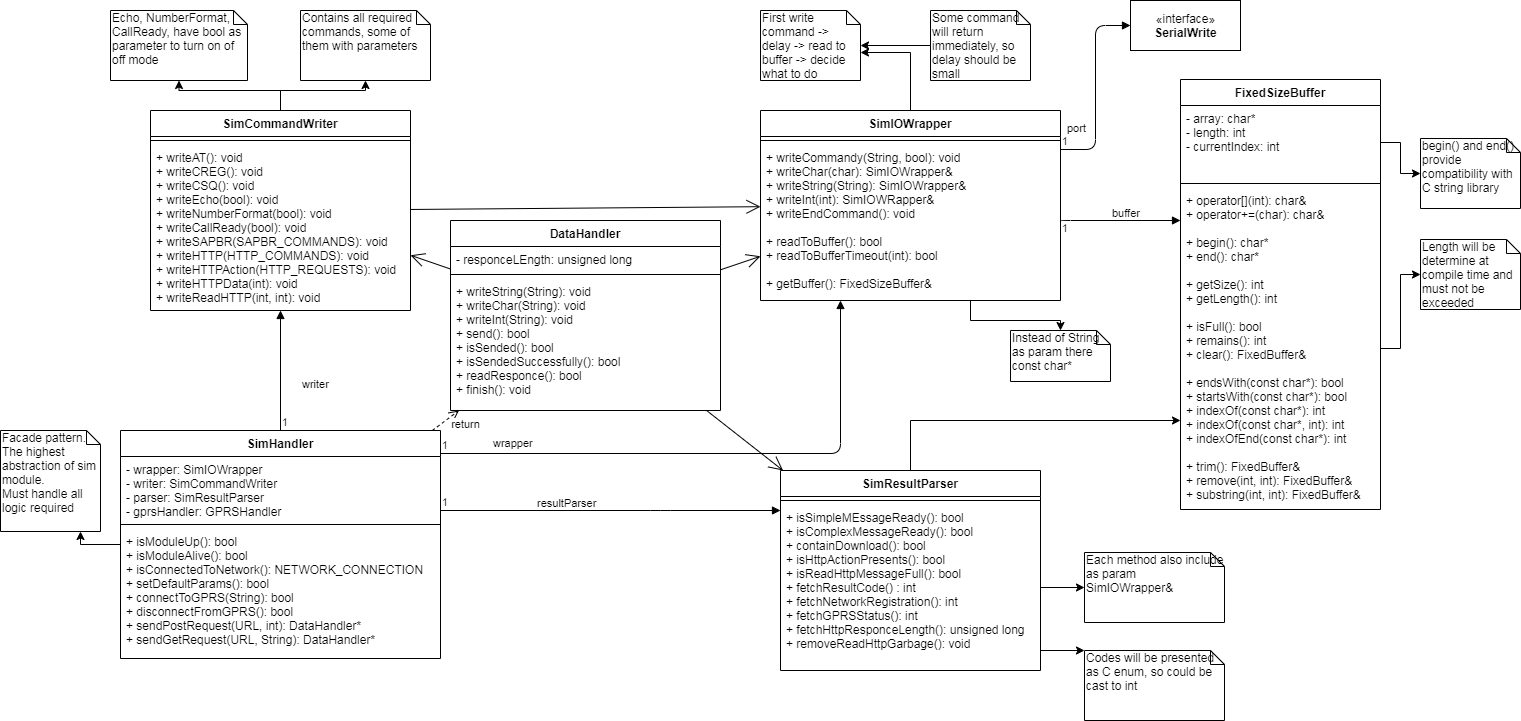

The diagram above was exported from draw.io. Its source (the exported page's mxGraphModel, read from the mxfile embedded in the PNG):
<mxGraphModel dx="2209" dy="795" grid="1" gridSize="10" guides="1" tooltips="1" connect="1" arrows="1" fold="1" page="1" pageScale="1" pageWidth="827" pageHeight="1169" math="0" shadow="0">
  <root>
    <mxCell id="WIyWlLk6GJQsqaUBKTNV-0" />
    <mxCell id="WIyWlLk6GJQsqaUBKTNV-1" parent="WIyWlLk6GJQsqaUBKTNV-0" />
    <mxCell id="JPeQpSm2stwbAgqJkFVp-4" value="«interface»&lt;br&gt;&lt;b&gt;SerialWrite&lt;/b&gt;" style="html=1;" parent="WIyWlLk6GJQsqaUBKTNV-1" vertex="1">
      <mxGeometry x="390" y="10" width="110" height="50" as="geometry" />
    </mxCell>
    <mxCell id="JPeQpSm2stwbAgqJkFVp-9" value="port" style="endArrow=block;endFill=1;html=1;edgeStyle=orthogonalEdgeStyle;align=left;verticalAlign=top;entryX=0;entryY=0.5;entryDx=0;entryDy=0;exitX=1;exitY=0.5;exitDx=0;exitDy=0;" parent="WIyWlLk6GJQsqaUBKTNV-1" target="JPeQpSm2stwbAgqJkFVp-4" edge="1">
      <mxGeometry x="-0.2887" y="30" relative="1" as="geometry">
        <mxPoint x="320" y="159" as="sourcePoint" />
        <mxPoint x="486" y="162.5" as="targetPoint" />
        <mxPoint as="offset" />
      </mxGeometry>
    </mxCell>
    <mxCell id="JPeQpSm2stwbAgqJkFVp-10" value="1" style="edgeLabel;resizable=0;html=1;align=left;verticalAlign=bottom;" parent="JPeQpSm2stwbAgqJkFVp-9" connectable="0" vertex="1">
      <mxGeometry x="-1" relative="1" as="geometry" />
    </mxCell>
    <mxCell id="JPeQpSm2stwbAgqJkFVp-19" value="buffer" style="endArrow=block;endFill=1;html=1;edgeStyle=orthogonalEdgeStyle;align=left;verticalAlign=top;exitX=1;exitY=0.5;exitDx=0;exitDy=0;" parent="WIyWlLk6GJQsqaUBKTNV-1" source="JPeQpSm2stwbAgqJkFVp-3" target="JPeQpSm2stwbAgqJkFVp-15" edge="1">
      <mxGeometry x="-0.1538" y="20" relative="1" as="geometry">
        <mxPoint x="376" y="230" as="sourcePoint" />
        <mxPoint x="420" y="300" as="targetPoint" />
        <Array as="points">
          <mxPoint x="320" y="230" />
        </Array>
        <mxPoint as="offset" />
      </mxGeometry>
    </mxCell>
    <mxCell id="JPeQpSm2stwbAgqJkFVp-20" value="1" style="edgeLabel;resizable=0;html=1;align=left;verticalAlign=bottom;" parent="JPeQpSm2stwbAgqJkFVp-19" connectable="0" vertex="1">
      <mxGeometry x="-1" relative="1" as="geometry">
        <mxPoint y="14" as="offset" />
      </mxGeometry>
    </mxCell>
    <mxCell id="JPeQpSm2stwbAgqJkFVp-21" value="begin() and end() provide compatibility with C string library" style="shape=note;whiteSpace=wrap;html=1;size=14;verticalAlign=top;align=left;spacingTop=-6;" parent="WIyWlLk6GJQsqaUBKTNV-1" vertex="1">
      <mxGeometry x="680" y="148" width="100" height="70" as="geometry" />
    </mxCell>
    <mxCell id="JPeQpSm2stwbAgqJkFVp-26" style="edgeStyle=orthogonalEdgeStyle;rounded=0;orthogonalLoop=1;jettySize=auto;html=1;entryX=0;entryY=0;entryDx=100;entryDy=42;entryPerimeter=0;" parent="WIyWlLk6GJQsqaUBKTNV-1" source="JPeQpSm2stwbAgqJkFVp-0" target="JPeQpSm2stwbAgqJkFVp-25" edge="1">
      <mxGeometry relative="1" as="geometry" />
    </mxCell>
    <mxCell id="JPeQpSm2stwbAgqJkFVp-0" value="SimIOWrapper" style="swimlane;fontStyle=1;align=center;verticalAlign=top;childLayout=stackLayout;horizontal=1;startSize=26;horizontalStack=0;resizeParent=1;resizeParentMax=0;resizeLast=0;collapsible=1;marginBottom=0;" parent="WIyWlLk6GJQsqaUBKTNV-1" vertex="1">
      <mxGeometry x="20" y="120" width="300" height="190" as="geometry" />
    </mxCell>
    <mxCell id="JPeQpSm2stwbAgqJkFVp-2" value="" style="line;strokeWidth=1;fillColor=none;align=left;verticalAlign=middle;spacingTop=-1;spacingLeft=3;spacingRight=3;rotatable=0;labelPosition=right;points=[];portConstraint=eastwest;" parent="JPeQpSm2stwbAgqJkFVp-0" vertex="1">
      <mxGeometry y="26" width="300" height="8" as="geometry" />
    </mxCell>
    <mxCell id="JPeQpSm2stwbAgqJkFVp-3" value="+ writeCommandy(String, bool): void&#10;+ writeChar(char): SimIOWrapper&amp;&#10;+ writeString(String): SimIOWrapper&amp;&#10;+ writeInt(int): SimIOWRapper&amp;&#10;+ writeEndCommand(): void&#10;&#10;+ readToBuffer(): bool&#10;+ readToBufferTimeout(int): bool&#10;&#10;+ getBuffer(): FixedSizeBuffer&amp;" style="text;strokeColor=none;fillColor=none;align=left;verticalAlign=top;spacingLeft=4;spacingRight=4;overflow=hidden;rotatable=0;points=[[0,0.5],[1,0.5]];portConstraint=eastwest;" parent="JPeQpSm2stwbAgqJkFVp-0" vertex="1">
      <mxGeometry y="34" width="300" height="156" as="geometry" />
    </mxCell>
    <mxCell id="JPeQpSm2stwbAgqJkFVp-22" style="edgeStyle=orthogonalEdgeStyle;rounded=0;orthogonalLoop=1;jettySize=auto;html=1;" parent="WIyWlLk6GJQsqaUBKTNV-1" source="JPeQpSm2stwbAgqJkFVp-16" target="JPeQpSm2stwbAgqJkFVp-21" edge="1">
      <mxGeometry relative="1" as="geometry" />
    </mxCell>
    <mxCell id="JPeQpSm2stwbAgqJkFVp-23" value="Length will be determine at compile time and must not be exceeded" style="shape=note;whiteSpace=wrap;html=1;size=14;verticalAlign=top;align=left;spacingTop=-6;" parent="WIyWlLk6GJQsqaUBKTNV-1" vertex="1">
      <mxGeometry x="680" y="249" width="100" height="70" as="geometry" />
    </mxCell>
    <mxCell id="JPeQpSm2stwbAgqJkFVp-24" style="edgeStyle=orthogonalEdgeStyle;rounded=0;orthogonalLoop=1;jettySize=auto;html=1;" parent="WIyWlLk6GJQsqaUBKTNV-1" source="JPeQpSm2stwbAgqJkFVp-18" target="JPeQpSm2stwbAgqJkFVp-23" edge="1">
      <mxGeometry relative="1" as="geometry" />
    </mxCell>
    <mxCell id="JPeQpSm2stwbAgqJkFVp-25" value="First write command -&amp;gt; delay -&amp;gt; read to buffer -&amp;gt; decide what to do" style="shape=note;whiteSpace=wrap;html=1;size=14;verticalAlign=top;align=left;spacingTop=-6;" parent="WIyWlLk6GJQsqaUBKTNV-1" vertex="1">
      <mxGeometry x="20" y="20" width="100" height="70" as="geometry" />
    </mxCell>
    <mxCell id="JPeQpSm2stwbAgqJkFVp-29" style="edgeStyle=orthogonalEdgeStyle;rounded=0;orthogonalLoop=1;jettySize=auto;html=1;" parent="WIyWlLk6GJQsqaUBKTNV-1" source="JPeQpSm2stwbAgqJkFVp-27" target="JPeQpSm2stwbAgqJkFVp-25" edge="1">
      <mxGeometry relative="1" as="geometry" />
    </mxCell>
    <mxCell id="JPeQpSm2stwbAgqJkFVp-27" value="Some command will return immediately, so delay should be small" style="shape=note;whiteSpace=wrap;html=1;size=14;verticalAlign=top;align=left;spacingTop=-6;" parent="WIyWlLk6GJQsqaUBKTNV-1" vertex="1">
      <mxGeometry x="190" y="20" width="100" height="70" as="geometry" />
    </mxCell>
    <mxCell id="JPeQpSm2stwbAgqJkFVp-30" value="Instead of String as param there const char*" style="shape=note;whiteSpace=wrap;html=1;size=14;verticalAlign=top;align=left;spacingTop=-6;" parent="WIyWlLk6GJQsqaUBKTNV-1" vertex="1">
      <mxGeometry x="270" y="340" width="100" height="51" as="geometry" />
    </mxCell>
    <mxCell id="JPeQpSm2stwbAgqJkFVp-31" style="edgeStyle=orthogonalEdgeStyle;rounded=0;orthogonalLoop=1;jettySize=auto;html=1;exitX=0.7;exitY=1;exitDx=0;exitDy=0;exitPerimeter=0;" parent="WIyWlLk6GJQsqaUBKTNV-1" source="JPeQpSm2stwbAgqJkFVp-3" target="JPeQpSm2stwbAgqJkFVp-30" edge="1">
      <mxGeometry relative="1" as="geometry">
        <Array as="points">
          <mxPoint x="230" y="330" />
        </Array>
      </mxGeometry>
    </mxCell>
    <mxCell id="JPeQpSm2stwbAgqJkFVp-38" style="edgeStyle=orthogonalEdgeStyle;rounded=0;orthogonalLoop=1;jettySize=auto;html=1;" parent="WIyWlLk6GJQsqaUBKTNV-1" source="JPeQpSm2stwbAgqJkFVp-32" target="JPeQpSm2stwbAgqJkFVp-37" edge="1">
      <mxGeometry relative="1" as="geometry" />
    </mxCell>
    <mxCell id="JPeQpSm2stwbAgqJkFVp-37" value="Contains all required commands, some of them with parameters" style="shape=note;whiteSpace=wrap;html=1;size=14;verticalAlign=top;align=left;spacingTop=-6;" parent="WIyWlLk6GJQsqaUBKTNV-1" vertex="1">
      <mxGeometry x="-440" y="20" width="130" height="70" as="geometry" />
    </mxCell>
    <mxCell id="JPeQpSm2stwbAgqJkFVp-43" value="" style="endArrow=open;endFill=1;endSize=12;html=1;" parent="WIyWlLk6GJQsqaUBKTNV-1" source="JPeQpSm2stwbAgqJkFVp-32" target="JPeQpSm2stwbAgqJkFVp-0" edge="1">
      <mxGeometry width="160" relative="1" as="geometry">
        <mxPoint x="30" y="420" as="sourcePoint" />
        <mxPoint x="190" y="420" as="targetPoint" />
      </mxGeometry>
    </mxCell>
    <mxCell id="JPeQpSm2stwbAgqJkFVp-49" value="Each method also include as param SimIOWrapper&amp;amp;" style="shape=note;whiteSpace=wrap;html=1;size=14;verticalAlign=top;align=left;spacingTop=-6;" parent="WIyWlLk6GJQsqaUBKTNV-1" vertex="1">
      <mxGeometry x="344" y="562" width="140" height="70" as="geometry" />
    </mxCell>
    <mxCell id="JPeQpSm2stwbAgqJkFVp-50" style="edgeStyle=orthogonalEdgeStyle;rounded=0;orthogonalLoop=1;jettySize=auto;html=1;" parent="WIyWlLk6GJQsqaUBKTNV-1" source="JPeQpSm2stwbAgqJkFVp-47" target="JPeQpSm2stwbAgqJkFVp-49" edge="1">
      <mxGeometry relative="1" as="geometry" />
    </mxCell>
    <mxCell id="JPeQpSm2stwbAgqJkFVp-52" value="Codes will be presented as C enum, so could be cast to int" style="shape=note;whiteSpace=wrap;html=1;size=14;verticalAlign=top;align=left;spacingTop=-6;" parent="WIyWlLk6GJQsqaUBKTNV-1" vertex="1">
      <mxGeometry x="344" y="660" width="140" height="70" as="geometry" />
    </mxCell>
    <mxCell id="JPeQpSm2stwbAgqJkFVp-53" style="edgeStyle=orthogonalEdgeStyle;rounded=0;orthogonalLoop=1;jettySize=auto;html=1;" parent="WIyWlLk6GJQsqaUBKTNV-1" source="JPeQpSm2stwbAgqJkFVp-47" target="JPeQpSm2stwbAgqJkFVp-52" edge="1">
      <mxGeometry relative="1" as="geometry">
        <Array as="points">
          <mxPoint x="170" y="665" />
        </Array>
      </mxGeometry>
    </mxCell>
    <mxCell id="JPeQpSm2stwbAgqJkFVp-60" value="writer" style="endArrow=block;endFill=1;html=1;edgeStyle=orthogonalEdgeStyle;align=left;verticalAlign=top;" parent="WIyWlLk6GJQsqaUBKTNV-1" source="JPeQpSm2stwbAgqJkFVp-54" target="JPeQpSm2stwbAgqJkFVp-32" edge="1">
      <mxGeometry x="-0.0198" y="-20" relative="1" as="geometry">
        <mxPoint x="-270" y="330" as="sourcePoint" />
        <mxPoint x="-110" y="330" as="targetPoint" />
        <mxPoint as="offset" />
      </mxGeometry>
    </mxCell>
    <mxCell id="JPeQpSm2stwbAgqJkFVp-61" value="1" style="edgeLabel;resizable=0;html=1;align=left;verticalAlign=bottom;" parent="JPeQpSm2stwbAgqJkFVp-60" connectable="0" vertex="1">
      <mxGeometry x="-1" relative="1" as="geometry" />
    </mxCell>
    <mxCell id="JPeQpSm2stwbAgqJkFVp-62" value="wrapper" style="endArrow=block;endFill=1;html=1;edgeStyle=orthogonalEdgeStyle;align=left;verticalAlign=top;" parent="WIyWlLk6GJQsqaUBKTNV-1" source="JPeQpSm2stwbAgqJkFVp-54" target="JPeQpSm2stwbAgqJkFVp-0" edge="1">
      <mxGeometry x="-0.8157" y="23" relative="1" as="geometry">
        <mxPoint x="-100" y="360" as="sourcePoint" />
        <mxPoint x="60" y="360" as="targetPoint" />
        <Array as="points">
          <mxPoint x="100" y="463" />
        </Array>
        <mxPoint as="offset" />
      </mxGeometry>
    </mxCell>
    <mxCell id="JPeQpSm2stwbAgqJkFVp-63" value="1" style="edgeLabel;resizable=0;html=1;align=left;verticalAlign=bottom;" parent="JPeQpSm2stwbAgqJkFVp-62" connectable="0" vertex="1">
      <mxGeometry x="-1" relative="1" as="geometry" />
    </mxCell>
    <mxCell id="JPeQpSm2stwbAgqJkFVp-64" value="resultParser" style="endArrow=block;endFill=1;html=1;edgeStyle=orthogonalEdgeStyle;align=left;verticalAlign=top;" parent="WIyWlLk6GJQsqaUBKTNV-1" source="JPeQpSm2stwbAgqJkFVp-54" target="JPeQpSm2stwbAgqJkFVp-44" edge="1">
      <mxGeometry x="-0.2632" y="36" relative="1" as="geometry">
        <mxPoint x="-160" y="553.5" as="sourcePoint" />
        <mxPoint y="553.5" as="targetPoint" />
        <Array as="points">
          <mxPoint x="-80" y="520" />
          <mxPoint x="-80" y="520" />
        </Array>
        <mxPoint x="-30" y="16" as="offset" />
      </mxGeometry>
    </mxCell>
    <mxCell id="JPeQpSm2stwbAgqJkFVp-65" value="1" style="edgeLabel;resizable=0;html=1;align=left;verticalAlign=bottom;" parent="JPeQpSm2stwbAgqJkFVp-64" connectable="0" vertex="1">
      <mxGeometry x="-1" relative="1" as="geometry" />
    </mxCell>
    <mxCell id="cdgy-xc1yxH-KB-cGm9K-5" style="edgeStyle=orthogonalEdgeStyle;rounded=0;orthogonalLoop=1;jettySize=auto;html=1;" edge="1" parent="WIyWlLk6GJQsqaUBKTNV-1" source="JPeQpSm2stwbAgqJkFVp-44" target="JPeQpSm2stwbAgqJkFVp-15">
      <mxGeometry relative="1" as="geometry">
        <Array as="points">
          <mxPoint x="170" y="430" />
          <mxPoint x="530" y="430" />
        </Array>
      </mxGeometry>
    </mxCell>
    <mxCell id="JPeQpSm2stwbAgqJkFVp-44" value="SimResultParser" style="swimlane;fontStyle=1;align=center;verticalAlign=top;childLayout=stackLayout;horizontal=1;startSize=26;horizontalStack=0;resizeParent=1;resizeParentMax=0;resizeLast=0;collapsible=1;marginBottom=0;" parent="WIyWlLk6GJQsqaUBKTNV-1" vertex="1">
      <mxGeometry x="40" y="480" width="260" height="200" as="geometry" />
    </mxCell>
    <mxCell id="JPeQpSm2stwbAgqJkFVp-46" value="" style="line;strokeWidth=1;fillColor=none;align=left;verticalAlign=middle;spacingTop=-1;spacingLeft=3;spacingRight=3;rotatable=0;labelPosition=right;points=[];portConstraint=eastwest;" parent="JPeQpSm2stwbAgqJkFVp-44" vertex="1">
      <mxGeometry y="26" width="260" height="8" as="geometry" />
    </mxCell>
    <mxCell id="JPeQpSm2stwbAgqJkFVp-47" value="+ isSimpleMEssageReady(): bool&#10;+ isComplexMessageReady(): bool&#10;+ containDownload(): bool&#10;+ isHttpActionPresents(): bool&#10;+ isReadHttpMessageFull(): bool&#10;+ fetchResultCode() : int&#10;+ fetchNetworkRegistration(): int&#10;+ fetchGPRSStatus(): int&#10;+ fetchHttpResponceLength(): unsigned long&#10;+ removeReadHttpGarbage(): void" style="text;strokeColor=none;fillColor=none;align=left;verticalAlign=top;spacingLeft=4;spacingRight=4;overflow=hidden;rotatable=0;points=[[0,0.5],[1,0.5]];portConstraint=eastwest;" parent="JPeQpSm2stwbAgqJkFVp-44" vertex="1">
      <mxGeometry y="34" width="260" height="166" as="geometry" />
    </mxCell>
    <mxCell id="JPeQpSm2stwbAgqJkFVp-70" value="return" style="html=1;verticalAlign=bottom;endArrow=open;dashed=1;endSize=8;" parent="WIyWlLk6GJQsqaUBKTNV-1" source="JPeQpSm2stwbAgqJkFVp-54" target="JPeQpSm2stwbAgqJkFVp-66" edge="1">
      <mxGeometry x="0.417" y="-23" relative="1" as="geometry">
        <mxPoint x="-50" y="410" as="sourcePoint" />
        <mxPoint x="-130" y="410" as="targetPoint" />
        <mxPoint y="-1" as="offset" />
      </mxGeometry>
    </mxCell>
    <mxCell id="JPeQpSm2stwbAgqJkFVp-72" value="" style="endArrow=open;endFill=1;endSize=12;html=1;" parent="WIyWlLk6GJQsqaUBKTNV-1" source="JPeQpSm2stwbAgqJkFVp-66" target="JPeQpSm2stwbAgqJkFVp-0" edge="1">
      <mxGeometry width="160" relative="1" as="geometry">
        <mxPoint x="-10" y="290" as="sourcePoint" />
        <mxPoint x="150" y="290" as="targetPoint" />
      </mxGeometry>
    </mxCell>
    <mxCell id="JPeQpSm2stwbAgqJkFVp-74" style="edgeStyle=orthogonalEdgeStyle;rounded=0;orthogonalLoop=1;jettySize=auto;html=1;" parent="WIyWlLk6GJQsqaUBKTNV-1" source="JPeQpSm2stwbAgqJkFVp-54" target="JPeQpSm2stwbAgqJkFVp-73" edge="1">
      <mxGeometry relative="1" as="geometry">
        <Array as="points">
          <mxPoint x="-660" y="554" />
        </Array>
      </mxGeometry>
    </mxCell>
    <mxCell id="JPeQpSm2stwbAgqJkFVp-73" value="Facade pattern.&lt;br&gt;The highest abstraction of sim module.&lt;br&gt;Must handle all logic required&amp;nbsp;" style="shape=note;whiteSpace=wrap;html=1;size=14;verticalAlign=top;align=left;spacingTop=-6;" parent="WIyWlLk6GJQsqaUBKTNV-1" vertex="1">
      <mxGeometry x="-740" y="440" width="100" height="101" as="geometry" />
    </mxCell>
    <mxCell id="cdgy-xc1yxH-KB-cGm9K-1" style="edgeStyle=orthogonalEdgeStyle;rounded=0;orthogonalLoop=1;jettySize=auto;html=1;" edge="1" parent="WIyWlLk6GJQsqaUBKTNV-1" source="JPeQpSm2stwbAgqJkFVp-32" target="cdgy-xc1yxH-KB-cGm9K-0">
      <mxGeometry relative="1" as="geometry" />
    </mxCell>
    <mxCell id="cdgy-xc1yxH-KB-cGm9K-0" value="Echo, NumberFormat, CallReady, have bool as parameter to turn on of off mode" style="shape=note;whiteSpace=wrap;html=1;size=14;verticalAlign=top;align=left;spacingTop=-6;" vertex="1" parent="WIyWlLk6GJQsqaUBKTNV-1">
      <mxGeometry x="-630" y="20" width="137" height="70" as="geometry" />
    </mxCell>
    <mxCell id="JPeQpSm2stwbAgqJkFVp-32" value="SimCommandWriter" style="swimlane;fontStyle=1;align=center;verticalAlign=top;childLayout=stackLayout;horizontal=1;startSize=26;horizontalStack=0;resizeParent=1;resizeParentMax=0;resizeLast=0;collapsible=1;marginBottom=0;" parent="WIyWlLk6GJQsqaUBKTNV-1" vertex="1">
      <mxGeometry x="-590" y="120" width="260" height="200" as="geometry" />
    </mxCell>
    <mxCell id="JPeQpSm2stwbAgqJkFVp-34" value="" style="line;strokeWidth=1;fillColor=none;align=left;verticalAlign=middle;spacingTop=-1;spacingLeft=3;spacingRight=3;rotatable=0;labelPosition=right;points=[];portConstraint=eastwest;" parent="JPeQpSm2stwbAgqJkFVp-32" vertex="1">
      <mxGeometry y="26" width="260" height="8" as="geometry" />
    </mxCell>
    <mxCell id="JPeQpSm2stwbAgqJkFVp-35" value="+ writeAT(): void&#10;+ writeCREG(): void&#10;+ writeCSQ(): void&#10;+ writeEcho(bool): void&#10;+ writeNumberFormat(bool): void&#10;+ writeCallReady(bool): void&#10;+ writeSAPBR(SAPBR_COMMANDS): void&#10;+ writeHTTP(HTTP_COMMANDS): void&#10;+ writeHTTPAction(HTTP_REQUESTS): void&#10;+ writeHTTPData(int): void&#10;+ writeReadHTTP(int, int): void" style="text;strokeColor=none;fillColor=none;align=left;verticalAlign=top;spacingLeft=4;spacingRight=4;overflow=hidden;rotatable=0;points=[[0,0.5],[1,0.5]];portConstraint=eastwest;" parent="JPeQpSm2stwbAgqJkFVp-32" vertex="1">
      <mxGeometry y="34" width="260" height="166" as="geometry" />
    </mxCell>
    <mxCell id="cdgy-xc1yxH-KB-cGm9K-3" value="" style="endArrow=open;endFill=1;endSize=12;html=1;" edge="1" parent="WIyWlLk6GJQsqaUBKTNV-1" source="JPeQpSm2stwbAgqJkFVp-66" target="JPeQpSm2stwbAgqJkFVp-32">
      <mxGeometry width="160" relative="1" as="geometry">
        <mxPoint x="-240" y="148" as="sourcePoint" />
        <mxPoint x="-80" y="148" as="targetPoint" />
      </mxGeometry>
    </mxCell>
    <mxCell id="cdgy-xc1yxH-KB-cGm9K-4" value="" style="endArrow=open;endFill=1;endSize=12;html=1;" edge="1" parent="WIyWlLk6GJQsqaUBKTNV-1" source="JPeQpSm2stwbAgqJkFVp-66" target="JPeQpSm2stwbAgqJkFVp-44">
      <mxGeometry width="160" relative="1" as="geometry">
        <mxPoint x="-90" y="410" as="sourcePoint" />
        <mxPoint x="70" y="410" as="targetPoint" />
      </mxGeometry>
    </mxCell>
    <mxCell id="JPeQpSm2stwbAgqJkFVp-66" value="DataHandler" style="swimlane;fontStyle=1;align=center;verticalAlign=top;childLayout=stackLayout;horizontal=1;startSize=26;horizontalStack=0;resizeParent=1;resizeParentMax=0;resizeLast=0;collapsible=1;marginBottom=0;" parent="WIyWlLk6GJQsqaUBKTNV-1" vertex="1">
      <mxGeometry x="-290" y="230" width="270" height="190" as="geometry" />
    </mxCell>
    <mxCell id="JPeQpSm2stwbAgqJkFVp-67" value="- responceLEngth: unsigned long" style="text;strokeColor=none;fillColor=none;align=left;verticalAlign=top;spacingLeft=4;spacingRight=4;overflow=hidden;rotatable=0;points=[[0,0.5],[1,0.5]];portConstraint=eastwest;" parent="JPeQpSm2stwbAgqJkFVp-66" vertex="1">
      <mxGeometry y="26" width="270" height="24" as="geometry" />
    </mxCell>
    <mxCell id="JPeQpSm2stwbAgqJkFVp-68" value="" style="line;strokeWidth=1;fillColor=none;align=left;verticalAlign=middle;spacingTop=-1;spacingLeft=3;spacingRight=3;rotatable=0;labelPosition=right;points=[];portConstraint=eastwest;" parent="JPeQpSm2stwbAgqJkFVp-66" vertex="1">
      <mxGeometry y="50" width="270" height="8" as="geometry" />
    </mxCell>
    <mxCell id="JPeQpSm2stwbAgqJkFVp-69" value="+ writeString(String): void&#10;+ writeChar(String): void&#10;+ writeInt(String): void&#10;+ send(): bool&#10;+ isSended(): bool&#10;+ isSendedSuccessfully(): bool&#10;+ readResponce(): bool&#10;+ finish(): void" style="text;strokeColor=none;fillColor=none;align=left;verticalAlign=top;spacingLeft=4;spacingRight=4;overflow=hidden;rotatable=0;points=[[0,0.5],[1,0.5]];portConstraint=eastwest;" parent="JPeQpSm2stwbAgqJkFVp-66" vertex="1">
      <mxGeometry y="58" width="270" height="132" as="geometry" />
    </mxCell>
    <mxCell id="JPeQpSm2stwbAgqJkFVp-15" value="FixedSizeBuffer" style="swimlane;fontStyle=1;align=center;verticalAlign=top;childLayout=stackLayout;horizontal=1;startSize=26;horizontalStack=0;resizeParent=1;resizeParentMax=0;resizeLast=0;collapsible=1;marginBottom=0;" parent="WIyWlLk6GJQsqaUBKTNV-1" vertex="1">
      <mxGeometry x="440" y="89" width="200" height="430" as="geometry" />
    </mxCell>
    <mxCell id="JPeQpSm2stwbAgqJkFVp-16" value="- array: char*&#10;- length: int&#10;- currentIndex: int" style="text;strokeColor=none;fillColor=none;align=left;verticalAlign=top;spacingLeft=4;spacingRight=4;overflow=hidden;rotatable=0;points=[[0,0.5],[1,0.5]];portConstraint=eastwest;" parent="JPeQpSm2stwbAgqJkFVp-15" vertex="1">
      <mxGeometry y="26" width="200" height="74" as="geometry" />
    </mxCell>
    <mxCell id="JPeQpSm2stwbAgqJkFVp-17" value="" style="line;strokeWidth=1;fillColor=none;align=left;verticalAlign=middle;spacingTop=-1;spacingLeft=3;spacingRight=3;rotatable=0;labelPosition=right;points=[];portConstraint=eastwest;" parent="JPeQpSm2stwbAgqJkFVp-15" vertex="1">
      <mxGeometry y="100" width="200" height="8" as="geometry" />
    </mxCell>
    <mxCell id="JPeQpSm2stwbAgqJkFVp-18" value="+ operator[](int): char&amp;&#10;+ operator+=(char): char&amp;&#10;&#10;+ begin(): char*&#10;+ end(): char*&#10;&#10;+ getSize(): int&#10;+ getLength(): int&#10;&#10;+ isFull(): bool&#10;+ remains(): int&#10;+ clear(): FixedBuffer&amp;&#10;&#10;+ endsWith(const char*): bool&#10;+ startsWith(const char*): bool&#10;+ indexOf(const char*): int&#10;+ indexOf(const char*, int): int&#10;+ indexOfEnd(const char*): int&#10;&#10;+ trim(): FixedBuffer&amp;&#10;+ remove(int, int): FixedBuffer&amp;&#10;+ substring(int, int): FixedBuffer&amp;&#10;" style="text;strokeColor=none;fillColor=none;align=left;verticalAlign=top;spacingLeft=4;spacingRight=4;overflow=hidden;rotatable=0;points=[[0,0.5],[1,0.5]];portConstraint=eastwest;" parent="JPeQpSm2stwbAgqJkFVp-15" vertex="1">
      <mxGeometry y="108" width="200" height="322" as="geometry" />
    </mxCell>
    <mxCell id="JPeQpSm2stwbAgqJkFVp-54" value="SimHandler" style="swimlane;fontStyle=1;align=center;verticalAlign=top;childLayout=stackLayout;horizontal=1;startSize=26;horizontalStack=0;resizeParent=1;resizeParentMax=0;resizeLast=0;collapsible=1;marginBottom=0;" parent="WIyWlLk6GJQsqaUBKTNV-1" vertex="1">
      <mxGeometry x="-620" y="440" width="320" height="228" as="geometry" />
    </mxCell>
    <mxCell id="JPeQpSm2stwbAgqJkFVp-55" value="- wrapper: SimIOWrapper&#10;- writer: SimCommandWriter&#10;- parser: SimResultParser&#10;- gprsHandler: GPRSHandler" style="text;strokeColor=none;fillColor=none;align=left;verticalAlign=top;spacingLeft=4;spacingRight=4;overflow=hidden;rotatable=0;points=[[0,0.5],[1,0.5]];portConstraint=eastwest;" parent="JPeQpSm2stwbAgqJkFVp-54" vertex="1">
      <mxGeometry y="26" width="320" height="64" as="geometry" />
    </mxCell>
    <mxCell id="JPeQpSm2stwbAgqJkFVp-56" value="" style="line;strokeWidth=1;fillColor=none;align=left;verticalAlign=middle;spacingTop=-1;spacingLeft=3;spacingRight=3;rotatable=0;labelPosition=right;points=[];portConstraint=eastwest;" parent="JPeQpSm2stwbAgqJkFVp-54" vertex="1">
      <mxGeometry y="90" width="320" height="8" as="geometry" />
    </mxCell>
    <mxCell id="JPeQpSm2stwbAgqJkFVp-57" value="+ isModuleUp(): bool&#10;+ isModuleAlive(): bool&#10;+ isConnectedToNetwork(): NETWORK_CONNECTION&#10;+ setDefaultParams(): bool&#10;+ connectToGPRS(String): bool&#10;+ disconnectFromGPRS(): bool&#10;+ sendPostRequest(URL, int): DataHandler*&#10;+ sendGetRequest(URL, String): DataHandler*" style="text;strokeColor=none;fillColor=none;align=left;verticalAlign=top;spacingLeft=4;spacingRight=4;overflow=hidden;rotatable=0;points=[[0,0.5],[1,0.5]];portConstraint=eastwest;" parent="JPeQpSm2stwbAgqJkFVp-54" vertex="1">
      <mxGeometry y="98" width="320" height="130" as="geometry" />
    </mxCell>
  </root>
</mxGraphModel>